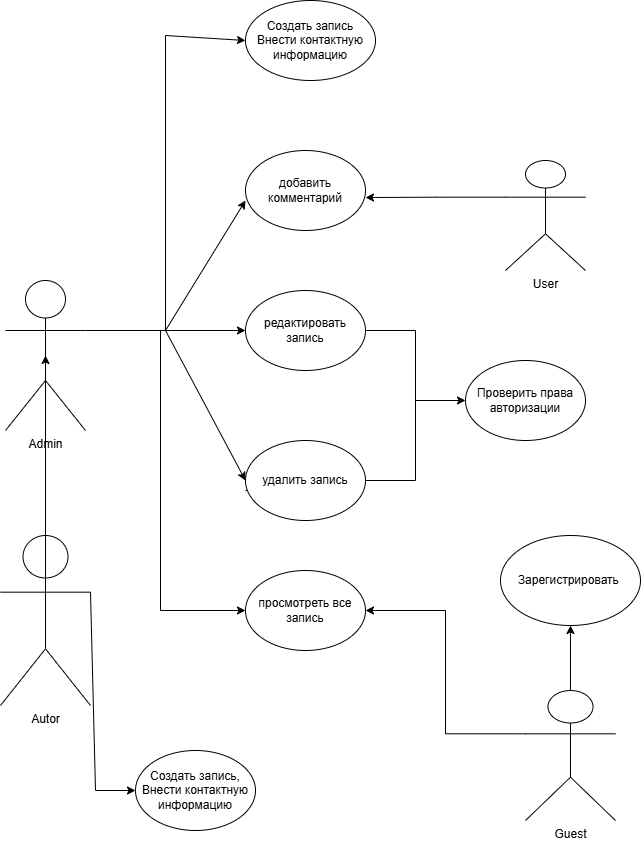

The diagram above was exported from draw.io. Its source (the exported page's mxGraphModel, read from the mxfile embedded in the PNG):
<mxGraphModel dx="1585" dy="860" grid="1" gridSize="10" guides="1" tooltips="1" connect="1" arrows="1" fold="1" page="1" pageScale="1" pageWidth="827" pageHeight="1169" math="0" shadow="0">
  <root>
    <mxCell id="0" />
    <mxCell id="1" parent="0" />
    <mxCell id="dMTOFzmQXXpehEUrbEZZ-2" value="Создать запись Внести контактную информацию" style="ellipse;whiteSpace=wrap;html=1;" vertex="1" parent="1">
      <mxGeometry x="390" y="50" width="130" height="80" as="geometry" />
    </mxCell>
    <mxCell id="dMTOFzmQXXpehEUrbEZZ-3" value="добавить комментарий" style="ellipse;whiteSpace=wrap;html=1;" vertex="1" parent="1">
      <mxGeometry x="390" y="200" width="120" height="80" as="geometry" />
    </mxCell>
    <mxCell id="dMTOFzmQXXpehEUrbEZZ-4" value="редактировать запись" style="ellipse;whiteSpace=wrap;html=1;" vertex="1" parent="1">
      <mxGeometry x="390" y="340" width="120" height="80" as="geometry" />
    </mxCell>
    <mxCell id="dMTOFzmQXXpehEUrbEZZ-6" value="просмотреть все запись" style="ellipse;whiteSpace=wrap;html=1;" vertex="1" parent="1">
      <mxGeometry x="390" y="620" width="120" height="80" as="geometry" />
    </mxCell>
    <mxCell id="dMTOFzmQXXpehEUrbEZZ-12" style="edgeStyle=orthogonalEdgeStyle;rounded=0;orthogonalLoop=1;jettySize=auto;html=1;exitX=1;exitY=0.3333333333333333;exitDx=0;exitDy=0;exitPerimeter=0;entryX=0;entryY=0.5;entryDx=0;entryDy=0;" edge="1" parent="1" source="dMTOFzmQXXpehEUrbEZZ-9" target="dMTOFzmQXXpehEUrbEZZ-6">
      <mxGeometry relative="1" as="geometry">
        <Array as="points">
          <mxPoint x="305" y="380" />
          <mxPoint x="305" y="660" />
        </Array>
      </mxGeometry>
    </mxCell>
    <mxCell id="dMTOFzmQXXpehEUrbEZZ-9" value="Admin" style="shape=umlActor;verticalLabelPosition=bottom;verticalAlign=top;html=1;outlineConnect=0;" vertex="1" parent="1">
      <mxGeometry x="150" y="330" width="80" height="150" as="geometry" />
    </mxCell>
    <mxCell id="dMTOFzmQXXpehEUrbEZZ-23" value="" style="endArrow=none;html=1;rounded=0;" edge="1" parent="1" source="dMTOFzmQXXpehEUrbEZZ-5">
      <mxGeometry width="50" height="50" relative="1" as="geometry">
        <mxPoint x="390" y="540" as="sourcePoint" />
        <mxPoint x="440" y="490" as="targetPoint" />
      </mxGeometry>
    </mxCell>
    <mxCell id="dMTOFzmQXXpehEUrbEZZ-24" value="" style="endArrow=none;html=1;rounded=0;" edge="1" parent="1" target="dMTOFzmQXXpehEUrbEZZ-5">
      <mxGeometry width="50" height="50" relative="1" as="geometry">
        <mxPoint x="390" y="540" as="sourcePoint" />
        <mxPoint x="440" y="490" as="targetPoint" />
      </mxGeometry>
    </mxCell>
    <mxCell id="dMTOFzmQXXpehEUrbEZZ-5" value="удалить запись" style="ellipse;whiteSpace=wrap;html=1;" vertex="1" parent="1">
      <mxGeometry x="390" y="490" width="120" height="80" as="geometry" />
    </mxCell>
    <mxCell id="dMTOFzmQXXpehEUrbEZZ-28" value="" style="endArrow=classic;html=1;rounded=0;entryX=0;entryY=0.625;entryDx=0;entryDy=0;entryPerimeter=0;" edge="1" parent="1" target="dMTOFzmQXXpehEUrbEZZ-3">
      <mxGeometry width="50" height="50" relative="1" as="geometry">
        <mxPoint x="310" y="380" as="sourcePoint" />
        <mxPoint x="360" y="330" as="targetPoint" />
      </mxGeometry>
    </mxCell>
    <mxCell id="dMTOFzmQXXpehEUrbEZZ-30" value="" style="endArrow=classic;html=1;rounded=0;entryX=0;entryY=0.5;entryDx=0;entryDy=0;" edge="1" parent="1" target="dMTOFzmQXXpehEUrbEZZ-2">
      <mxGeometry width="50" height="50" relative="1" as="geometry">
        <mxPoint x="310" y="380" as="sourcePoint" />
        <mxPoint x="290" y="230" as="targetPoint" />
        <Array as="points">
          <mxPoint x="310" y="85" />
        </Array>
      </mxGeometry>
    </mxCell>
    <mxCell id="dMTOFzmQXXpehEUrbEZZ-31" value="" style="endArrow=classic;html=1;rounded=0;entryX=0;entryY=0.5;entryDx=0;entryDy=0;" edge="1" parent="1" target="dMTOFzmQXXpehEUrbEZZ-4">
      <mxGeometry width="50" height="50" relative="1" as="geometry">
        <mxPoint x="290" y="380" as="sourcePoint" />
        <mxPoint x="380" y="370" as="targetPoint" />
      </mxGeometry>
    </mxCell>
    <mxCell id="dMTOFzmQXXpehEUrbEZZ-32" value="" style="endArrow=classic;html=1;rounded=0;entryX=0;entryY=0.5;entryDx=0;entryDy=0;" edge="1" parent="1" target="dMTOFzmQXXpehEUrbEZZ-5">
      <mxGeometry width="50" height="50" relative="1" as="geometry">
        <mxPoint x="310" y="380" as="sourcePoint" />
        <mxPoint x="360" y="330" as="targetPoint" />
      </mxGeometry>
    </mxCell>
    <mxCell id="dMTOFzmQXXpehEUrbEZZ-35" value="Проверить права авторизации" style="ellipse;whiteSpace=wrap;html=1;" vertex="1" parent="1">
      <mxGeometry x="610" y="410" width="120" height="80" as="geometry" />
    </mxCell>
    <mxCell id="dMTOFzmQXXpehEUrbEZZ-37" value="" style="endArrow=none;html=1;rounded=0;" edge="1" parent="1">
      <mxGeometry width="50" height="50" relative="1" as="geometry">
        <mxPoint x="510" y="380" as="sourcePoint" />
        <mxPoint x="560" y="380" as="targetPoint" />
      </mxGeometry>
    </mxCell>
    <mxCell id="dMTOFzmQXXpehEUrbEZZ-38" value="" style="endArrow=none;html=1;rounded=0;" edge="1" parent="1">
      <mxGeometry width="50" height="50" relative="1" as="geometry">
        <mxPoint x="510" y="530" as="sourcePoint" />
        <mxPoint x="560" y="530" as="targetPoint" />
      </mxGeometry>
    </mxCell>
    <mxCell id="dMTOFzmQXXpehEUrbEZZ-40" value="" style="endArrow=none;html=1;rounded=0;" edge="1" parent="1">
      <mxGeometry width="50" height="50" relative="1" as="geometry">
        <mxPoint x="560" y="530" as="sourcePoint" />
        <mxPoint x="560" y="380" as="targetPoint" />
      </mxGeometry>
    </mxCell>
    <mxCell id="dMTOFzmQXXpehEUrbEZZ-42" value="" style="endArrow=classic;html=1;rounded=0;" edge="1" parent="1" target="dMTOFzmQXXpehEUrbEZZ-35">
      <mxGeometry width="50" height="50" relative="1" as="geometry">
        <mxPoint x="560" y="450" as="sourcePoint" />
        <mxPoint x="610" y="400" as="targetPoint" />
      </mxGeometry>
    </mxCell>
    <mxCell id="dMTOFzmQXXpehEUrbEZZ-43" value="Зарегистрировать&amp;nbsp;" style="ellipse;whiteSpace=wrap;html=1;" vertex="1" parent="1">
      <mxGeometry x="645" y="585" width="140" height="90" as="geometry" />
    </mxCell>
    <mxCell id="dMTOFzmQXXpehEUrbEZZ-44" value="Autor&lt;div&gt;&lt;br&gt;&lt;/div&gt;" style="shape=umlActor;verticalLabelPosition=bottom;verticalAlign=top;html=1;outlineConnect=0;" vertex="1" parent="1">
      <mxGeometry x="145" y="585" width="90" height="170" as="geometry" />
    </mxCell>
    <mxCell id="dMTOFzmQXXpehEUrbEZZ-46" style="edgeStyle=orthogonalEdgeStyle;rounded=0;orthogonalLoop=1;jettySize=auto;html=1;exitX=0.5;exitY=0.5;exitDx=0;exitDy=0;exitPerimeter=0;entryX=0.5;entryY=0.5;entryDx=0;entryDy=0;entryPerimeter=0;" edge="1" parent="1" source="dMTOFzmQXXpehEUrbEZZ-44" target="dMTOFzmQXXpehEUrbEZZ-9">
      <mxGeometry relative="1" as="geometry" />
    </mxCell>
    <mxCell id="dMTOFzmQXXpehEUrbEZZ-57" style="edgeStyle=orthogonalEdgeStyle;rounded=0;orthogonalLoop=1;jettySize=auto;html=1;exitX=0;exitY=0.3333333333333333;exitDx=0;exitDy=0;exitPerimeter=0;entryX=1;entryY=0.5;entryDx=0;entryDy=0;" edge="1" parent="1" source="dMTOFzmQXXpehEUrbEZZ-51" target="dMTOFzmQXXpehEUrbEZZ-6">
      <mxGeometry relative="1" as="geometry" />
    </mxCell>
    <mxCell id="dMTOFzmQXXpehEUrbEZZ-58" style="edgeStyle=orthogonalEdgeStyle;rounded=0;orthogonalLoop=1;jettySize=auto;html=1;exitX=0.5;exitY=0;exitDx=0;exitDy=0;exitPerimeter=0;entryX=0.5;entryY=1;entryDx=0;entryDy=0;" edge="1" parent="1" source="dMTOFzmQXXpehEUrbEZZ-51" target="dMTOFzmQXXpehEUrbEZZ-43">
      <mxGeometry relative="1" as="geometry" />
    </mxCell>
    <mxCell id="dMTOFzmQXXpehEUrbEZZ-51" value="Guest" style="shape=umlActor;verticalLabelPosition=bottom;verticalAlign=top;html=1;outlineConnect=0;" vertex="1" parent="1">
      <mxGeometry x="670" y="740" width="90" height="130" as="geometry" />
    </mxCell>
    <mxCell id="dMTOFzmQXXpehEUrbEZZ-53" value="User" style="shape=umlActor;verticalLabelPosition=bottom;verticalAlign=top;html=1;outlineConnect=0;" vertex="1" parent="1">
      <mxGeometry x="650" y="210" width="80" height="110" as="geometry" />
    </mxCell>
    <mxCell id="dMTOFzmQXXpehEUrbEZZ-56" style="edgeStyle=orthogonalEdgeStyle;rounded=0;orthogonalLoop=1;jettySize=auto;html=1;exitX=0;exitY=0.3333333333333333;exitDx=0;exitDy=0;exitPerimeter=0;entryX=1;entryY=0.588;entryDx=0;entryDy=0;entryPerimeter=0;" edge="1" parent="1" source="dMTOFzmQXXpehEUrbEZZ-53" target="dMTOFzmQXXpehEUrbEZZ-3">
      <mxGeometry relative="1" as="geometry" />
    </mxCell>
    <mxCell id="dMTOFzmQXXpehEUrbEZZ-59" value="Создать запись, Внести контактную информацию" style="ellipse;whiteSpace=wrap;html=1;" vertex="1" parent="1">
      <mxGeometry x="280" y="800" width="120" height="80" as="geometry" />
    </mxCell>
    <mxCell id="dMTOFzmQXXpehEUrbEZZ-62" value="" style="endArrow=classic;html=1;rounded=0;exitX=1;exitY=0.3333333333333333;exitDx=0;exitDy=0;exitPerimeter=0;entryX=0;entryY=0.5;entryDx=0;entryDy=0;" edge="1" parent="1" source="dMTOFzmQXXpehEUrbEZZ-44" target="dMTOFzmQXXpehEUrbEZZ-59">
      <mxGeometry width="50" height="50" relative="1" as="geometry">
        <mxPoint x="250" y="740" as="sourcePoint" />
        <mxPoint x="300" y="690" as="targetPoint" />
        <Array as="points">
          <mxPoint x="240" y="840" />
        </Array>
      </mxGeometry>
    </mxCell>
  </root>
</mxGraphModel>